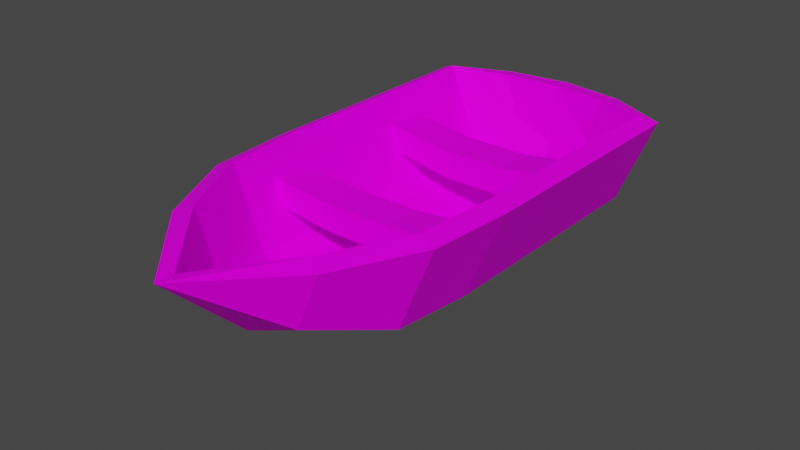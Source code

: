 # Source: Boat.blend  (saved by Blender 3.1.7; exported with 4.5.12 LTS)
import bpy
from mathutils import Matrix  # noqa: F401  (used for matrix-valued properties, if any)

bpy.ops.wm.read_factory_settings(use_empty=True)
scene = bpy.context.scene
scene.name = 'Scene'

# ---- collections
col_collection = bpy.data.collections.new('Collection'); scene.collection.children.link(col_collection)

# ---- images (referenced by path relative to the original .blend; pixels are not part of the script)
import os
ASSET_DIR = os.environ.get("B2B_ASSET_DIR", "")  # directory of the original .blend (textures are referenced by path, not embedded)
HERE = os.path.dirname(os.path.abspath(__file__))  # packed textures are extracted next to this script under _unpacked/

def load_image(name, relpath, width, height, colorspace="sRGB"):
    """Load a texture the original file referenced (path relative to the .blend, or extracted next to this script)."""
    p = next((c for c in (os.path.join(HERE, relpath), os.path.join(ASSET_DIR, relpath)) if relpath and os.path.exists(c)), "")
    if p:
        img = bpy.data.images.load(p, check_existing=True)
        img.name = name
    else:  # same state as the original file: an image datablock whose file is absent (Cycles renders it pink)
        img = bpy.data.images.new(name, width, height)
        img.source = "FILE"
        img.filepath = "//" + (relpath or name)
    img.colorspace_settings.name = colorspace
    return img
img_body_png = load_image('body.png', 'Textures/body.png', 1024, 1024, 'sRGB')

# ---- materials (node trees are filled in below, after node groups)
mat_boat_body = bpy.data.materials.new('Boat Body')
mat_boat_body.use_transparent_shadow = False

# ---- material node trees
mat_boat_body.use_nodes = True; mat_boat_body.node_tree.nodes.clear()
_N = mat_boat_body.node_tree.nodes; _L = mat_boat_body.node_tree.links
n0 = _N.new('ShaderNodeBsdfPrincipled'); n0.name = 'Principled BSDF'; n0.location = (10, 300)
n0.distribution = 'GGX'
n0.subsurface_method = 'RANDOM_WALK_SKIN'
n0.inputs[3].default_value = 1.45
n0.inputs[13].default_value = 0.04182
n0.inputs[27].default_value = (0.0, 0.0, 0.0, 1.0)
n0.inputs[28].default_value = 1.0
n1 = _N.new('ShaderNodeOutputMaterial'); n1.name = 'Material Output'; n1.location = (300, 300)
n2 = _N.new('ShaderNodeTexImage'); n2.name = 'Image Texture'; n2.location = (-408, 288)
n2.image = img_body_png
_L.new(n0.outputs[0], n1.inputs[0])
_L.new(n2.outputs[0], n0.inputs[0])
n1.is_active_output = True

# ---- world
world_world = bpy.data.worlds.new('World'); scene.world = world_world
world_world.use_nodes = True; world_world.node_tree.nodes.clear()
_N = world_world.node_tree.nodes; _L = world_world.node_tree.links
n0 = _N.new('ShaderNodeOutputWorld'); n0.name = 'World Output'; n0.location = (300, 300)
n1 = _N.new('ShaderNodeBackground'); n1.name = 'Background'; n1.location = (10, 300)
n1.inputs[0].default_value = (0.05088, 0.05088, 0.05088, 1.0)
_L.new(n1.outputs[0], n0.inputs[0])
n0.is_active_output = True
world_world.color = (0.05088, 0.05088, 0.05088)
world_world.use_sun_shadow = False
world_world.sun_shadow_jitter_overblur = 0.0

# ---- meshes
me_plane_002 = bpy.data.meshes.new('Plane.002')
me_plane_002.from_pydata([(0.0, -3.07, 0.7535), (0.0, -1.736, 0.1036), (0.0, -0.403, 0.0), (0.0, 0.9303, 0.0), (0.0, 2.264, 0.0), (0.0, 3.597, 0.0), (0.0, 4.093, 1.0), (0.9007, -3.07, 1.127), (1.36, -1.736, 0.667), (1.433, -0.403, 0.5938), (1.433, 0.9303, 0.5938), (1.433, 2.264, 0.5938), (1.433, 3.597, 0.5938), (0.7263, 4.093, 1.301), (1.274, -3.07, 2.027), (1.924, -1.736, 2.027), (2.027, -0.403, 2.027), (2.027, 0.9303, 2.027), (2.027, 2.264, 2.027), (2.027, 3.597, 2.027), (1.027, 4.093, 2.027), (-0.9007, -3.07, 1.127), (-1.36, -1.736, 0.667), (-1.433, -0.403, 0.5938), (-1.433, 0.9303, 0.5938), (-1.433, 2.264, 0.5938), (-1.433, 3.597, 0.5938), (-0.7263, 4.093, 1.301), (-1.274, -3.07, 2.027), (-1.924, -1.736, 2.027), (-2.027, -0.403, 2.027), (-2.027, 0.9303, 2.027), (-2.027, 2.264, 2.027), (-2.027, 3.597, 2.027), (-1.027, 4.093, 2.027), (5.71e-10, 3.946, 2.045), (3.138e-09, -2.905, 1.004), (0.0, -1.661, 0.3939), (0.0, -0.3915, 0.2998), (-3.08e-09, 0.9303, 0.3), (0.0, 2.264, 0.3), (0.0, 3.454, 0.2637), (0.0, 3.81, 1.1), (0.7236, -2.905, 1.304), (1.155, -1.661, 0.8723), (1.221, -0.3915, 0.8058), (1.221, 0.9303, 0.8059), (1.221, 2.264, 0.8059), (1.247, 3.454, 0.7803), (0.6554, 3.81, 1.372), (1.037, -2.914, 2.125), (1.654, -1.666, 2.139), (1.75, -0.3924, 2.142), (1.75, 0.9303, 2.142), (1.75, 2.264, 2.142), (1.779, 3.463, 2.13), (0.9278, 3.813, 2.068), (-0.7236, -2.905, 1.304), (-1.155, -1.661, 0.8723), (-1.221, -0.3915, 0.8058), (-1.221, 0.9303, 0.8059), (-1.221, 2.264, 0.8059), (-1.247, 3.454, 0.7803), (-0.6554, 3.81, 1.372), (-1.037, -2.914, 2.125), (-1.654, -1.666, 2.139), (-1.75, -0.3924, 2.142), (-1.75, 0.9303, 2.142), (-1.75, 2.264, 2.142), (-1.779, 3.463, 2.13), (-0.9278, 3.813, 2.068), (0.0, -4.403, 2.027), (0.0, -4.103, 2.027), (0.0, 4.243, 2.027), (0.0, 1.597, 0.0), (1.433, 1.597, 0.5938), (2.027, 1.597, 2.027), (-1.433, 1.597, 0.5938), (-2.027, 1.597, 2.027), (-1.54e-09, 1.597, 0.3), (1.221, 1.597, 0.8059), (1.75, 1.597, 2.142), (-1.221, 1.597, 0.8059), (-1.75, 1.597, 2.142), (0.0, -1.07, 0.05178), (1.397, -1.07, 0.6304), (1.975, -1.07, 2.027), (-1.397, -1.07, 0.6304), (-1.975, -1.07, 2.027), (0.0, -1.026, 0.3469), (1.188, -1.026, 0.8391), (1.702, -1.029, 2.14), (-1.188, -1.026, 0.8391), (-1.702, -1.029, 2.14), (1.398, 2.264, 1.251), (1.574, 2.264, 1.697), (1.398, -0.3918, 1.251), (1.574, -0.3921, 1.697), (-1.398, -0.3918, 1.251), (-1.574, -0.3921, 1.697), (-1.398, 2.264, 1.251), (-1.574, 2.264, 1.697), (-1.574, 1.597, 1.697), (-1.398, 1.597, 1.251), (1.398, 1.597, 1.251), (1.574, 1.597, 1.697), (-1.359, -1.027, 1.273), (-1.531, -1.028, 1.707), (1.531, -1.028, 1.707), (1.359, -1.027, 1.273), (0.4658, 1.597, 1.089), (-0.4658, 1.597, 1.089), (0.4658, 2.264, 1.089), (-0.4658, 2.264, 1.089), (-0.5246, 1.597, 1.534), (0.5246, 1.597, 1.534), (0.5246, 2.264, 1.534), (-0.5246, 2.264, 1.534), (-0.4659, -0.3918, 1.155), (0.4659, -0.3918, 1.155), (-0.4532, -1.027, 1.177), (0.4532, -1.027, 1.177), (-0.5103, -1.028, 1.61), (0.5103, -1.028, 1.61), (0.5246, -0.3921, 1.6), (-0.5246, -0.3921, 1.6)], [], [(0, 1, 8, 7), (5, 6, 13, 12), (74, 4, 11, 75), (84, 2, 9, 85), (4, 5, 12, 11), (2, 3, 10, 9), (75, 11, 18, 76), (85, 9, 16, 86), (11, 12, 19, 18), (9, 10, 17, 16), (7, 8, 15, 14), (34, 70, 35, 73), (12, 13, 20, 19), (0, 21, 22, 1), (5, 26, 27, 6), (74, 77, 25, 4), (84, 87, 23, 2), (4, 25, 26, 5), (2, 23, 24, 3), (77, 78, 32, 25), (87, 88, 30, 23), (25, 32, 33, 26), (23, 30, 31, 24), (21, 28, 29, 22), (27, 34, 73), (26, 33, 34, 27), (36, 43, 44, 37), (42, 35, 63), (41, 48, 49, 42), (79, 80, 47, 40), (89, 90, 45, 38), (40, 47, 48, 41), (38, 45, 46, 39), (80, 46, 53, 81, 105, 104), (108, 91, 52, 97), (46, 45, 96, 97, 52, 53), (48, 47, 94, 95, 54, 55), (43, 50, 51, 44), (70, 63, 35), (48, 55, 56, 49), (36, 37, 58, 57), (35, 49, 56), (41, 42, 63, 62), (79, 40, 61, 82), (89, 38, 59, 92), (40, 41, 62, 61), (38, 39, 60, 59), (82, 103, 102, 83, 67, 60), (107, 99, 66, 93), (60, 67, 66, 99, 98, 59), (57, 58, 65, 64), (42, 49, 35), (62, 63, 70, 69), (13, 73, 20), (14, 15, 51, 50), (86, 16, 52, 91), (16, 17, 53, 52), (76, 18, 54, 81), (18, 19, 55, 54), (19, 20, 56, 55), (35, 56, 20, 73), (6, 73, 13), (29, 28, 64, 65), (88, 29, 65, 93), (31, 30, 66, 67), (78, 31, 67, 83), (33, 32, 68, 69), (34, 33, 69, 70), (6, 27, 73), (0, 71, 21), (0, 7, 71), (21, 71, 28), (14, 71, 7), (64, 28, 71, 72), (50, 72, 71, 14), (72, 50, 43), (72, 43, 36), (36, 57, 72), (64, 72, 57), (62, 69, 68, 101, 100, 61), (32, 78, 83, 68), (17, 76, 81, 53), (101, 68, 83, 102), (39, 79, 82, 60), (95, 105, 81, 54), (39, 46, 80, 79), (24, 31, 78, 77), (3, 24, 77, 74), (10, 75, 76, 17), (3, 74, 75, 10), (30, 88, 93, 66), (15, 86, 91, 51), (58, 92, 106, 107, 93, 65), (37, 89, 92, 58), (44, 51, 91, 108, 109, 90), (37, 44, 90, 89), (22, 29, 88, 87), (1, 22, 87, 84), (8, 85, 86, 15), (1, 84, 85, 8), (47, 80, 104, 94), (125, 118, 98, 99), (61, 100, 103, 82), (121, 109, 108, 123), (92, 59, 98, 106), (119, 96, 109, 121), (90, 109, 96, 45), (111, 103, 100, 113), (115, 110, 104, 105), (117, 113, 100, 101), (114, 117, 101, 102), (124, 123, 108, 97), (105, 95, 116, 115), (115, 116, 117, 114), (95, 94, 112, 116), (116, 112, 113, 117), (102, 103, 111, 114), (114, 111, 110, 115), (104, 110, 112, 94), (110, 111, 113, 112), (99, 107, 122, 125), (125, 122, 123, 124), (98, 118, 120, 106), (118, 119, 121, 120), (106, 120, 122, 107), (120, 121, 123, 122), (97, 96, 119, 124), (124, 119, 118, 125)])
_uv = me_plane_002.uv_layers.new(name='UVMap')
_uv.uv.foreach_set('vector', [4.073, -0.2743, 4.032, 0.5884, 3.269, 0.6008, 3.567, -0.2661, 2.602, 3.954, 2.61, 4.615, 2.152, 4.803, 1.699, 4.324, 4.129, 2.685, 4.151, 3.104, 3.346, 3.117, 3.324, 2.699, 4.048, 1.009, 4.063, 1.43, 3.258, 1.443, 3.264, 1.022, 4.151, 3.104, 4.195, 3.941, 3.39, 3.954, 3.346, 3.117, 4.063, 1.43, 4.107, 2.267, 3.302, 2.28, 3.258, 1.443, 2.297, 2.699, 2.297, 3.117, 1.32, 3.117, 1.32, 2.699, 2.285, 1.022, 2.297, 1.443, 1.32, 1.443, 1.333, 1.022, 2.297, 3.117, 2.297, 3.954, 1.32, 3.954, 1.32, 3.117, 2.297, 1.443, 2.297, 2.28, 1.32, 2.28, 1.32, 1.443, 2.116, -0.2654, 2.272, 0.6017, 1.345, 0.6017, 1.502, -0.2654, 0.6909, -1.067, 0.6286, -0.8901, 0.04429, -0.9744, 0.04418, -1.161, 1.699, 4.324, 2.152, 4.803, 1.96, 5.257, 1.32, 5.22, 3.159, 3.055, 2.555, 3.061, 2.333, 2.204, 3.245, 2.195, 4.52, 5.269, 3.622, 4.892, 4.061, 4.416, 4.516, 4.608, 3.258, 0.0961, 2.297, 0.1054, 2.297, -0.3138, 3.258, -0.3231, 3.251, 1.774, 2.315, 1.784, 2.297, 1.363, 3.258, 1.354, 3.258, -0.3231, 2.297, -0.3138, 2.297, -1.152, 3.258, -1.161, 3.258, 1.354, 2.297, 1.363, 2.297, 0.5245, 3.258, 0.5153, 6.731, 1.817, 7.429, 1.7, 7.447, 2.116, 6.749, 2.233, 6.691, 0.1544, 7.371, 0.04008, 7.376, 0.4525, 6.678, 0.5699, 6.749, 2.233, 7.447, 2.116, 7.482, 2.948, 6.784, 3.065, 6.678, 0.5699, 7.376, 0.4525, 7.412, 1.284, 6.714, 1.402, 7.044, -1.088, 7.482, -1.161, 7.365, -0.3724, 6.703, -0.261, 4.061, 4.416, 3.877, 3.961, 4.52, 3.954, 3.622, 4.892, 3.258, 3.993, 3.877, 3.961, 4.061, 4.416, 6.674, 2.851, 6.22, 2.854, 5.948, 2.065, 6.672, 2.06, -0.1118, 4.829, -0.1118, 5.43, -0.5245, 4.999, 1.009, 5.45, 0.2234, 5.127, 0.5959, 4.732, 1.009, 4.902, 6.676, 0.008048, 5.91, 0.0133, 5.911, -0.4064, 6.677, -0.4116, 6.673, 1.66, 5.927, 1.665, 5.907, 1.265, 6.673, 1.26, 6.677, -0.4116, 5.911, -0.4064, 5.896, -1.156, 6.678, -1.161, 6.673, 1.26, 5.907, 1.265, 5.909, 0.433, 6.675, 0.4277, 5.103, 0.002705, 5.105, 0.4189, 4.2, 0.4223, 4.199, 0.006012, 4.5, 0.004909, 4.802, 0.003808, 4.511, 1.648, 4.217, 1.649, 4.203, 1.248, 4.505, 1.247, 5.105, 0.4189, 5.108, 1.244, 4.807, 1.246, 4.505, 1.247, 4.203, 1.248, 4.2, 0.4223, 5.108, -1.159, 5.102, -0.4135, 4.8, -0.4124, 4.499, -0.4113, 4.197, -0.4102, 4.195, -1.161, 4.938, 2.866, 4.384, 2.875, 4.23, 2.051, 5.088, 2.044, -0.696, 5.435, -0.5245, 4.999, -0.1118, 5.43, 0.2234, 5.127, -0.1118, 4.281, 0.4244, 4.296, 0.5959, 4.732, 5.139, 2.851, 5.13, 2.06, 5.86, 2.062, 5.596, 2.852, 1.009, 4.302, 0.5959, 4.732, 0.4244, 4.296, -0.1118, 4.281, -0.1118, 4.829, -0.5245, 4.999, -0.8969, 4.605, 5.116, 0.008023, 5.113, -0.4116, 5.885, -0.4101, 5.888, 0.009588, 5.127, 1.66, 5.124, 1.26, 5.896, 1.261, 5.878, 1.661, 5.113, -0.4116, 5.108, -1.161, 5.896, -1.16, 5.885, -0.4101, 5.124, 1.26, 5.119, 0.4277, 5.891, 0.4292, 5.896, 1.261, 6.734, 4.23, 6.95, 4.256, 7.165, 4.282, 7.381, 4.309, 7.362, 4.727, 6.715, 4.648, 7.108, 5.927, 7.11, 5.53, 7.325, 5.556, 7.318, 5.954, 6.715, 4.648, 7.362, 4.727, 7.325, 5.556, 7.11, 5.53, 6.894, 5.503, 6.678, 5.476, 7.018, 7.057, 6.698, 6.273, 7.311, 6.351, 7.419, 7.111, 1.009, 4.902, 0.5959, 4.732, 1.009, 4.302, -0.8969, 4.605, -0.5245, 4.999, -0.696, 5.435, -1.232, 5.45, 2.152, 4.803, 2.61, 5.269, 1.96, 5.257, -0.7577, 3.442, -1.167, 2.603, -0.9966, 2.56, -0.6081, 3.345, -1.2, 2.183, -1.232, 1.764, -1.057, 1.758, -1.027, 2.159, -1.232, 1.764, -1.232, 0.9242, -1.057, 0.9257, -1.057, 1.758, -1.232, 0.5046, -1.232, 0.08491, -1.057, 0.08641, -1.057, 0.5061, -1.232, 0.08491, -1.232, -0.7544, -1.075, -0.6685, -1.057, 0.08641, -1.232, -0.7544, -0.6025, -1.067, -0.5397, -0.8898, -1.075, -0.6685, 0.04429, -0.9744, -0.5397, -0.8898, -0.6025, -1.067, 0.04418, -1.161, 2.61, 4.615, 2.61, 5.269, 2.152, 4.803, 1.255, 2.602, 0.8461, 3.442, 0.6977, 3.345, 1.086, 2.56, 1.288, 2.183, 1.255, 2.602, 1.086, 2.56, 1.117, 2.159, 1.32, 0.9237, 1.32, 1.763, 1.147, 1.758, 1.147, 0.9253, 1.32, 0.504, 1.32, 0.9237, 1.147, 0.9253, 1.147, 0.5056, 1.32, -0.7549, 1.32, 0.08439, 1.147, 0.08597, 1.165, -0.669, 0.6909, -1.067, 1.32, -0.7549, 1.165, -0.669, 0.6286, -0.8901, 4.516, 4.608, 4.061, 4.416, 4.52, 3.954, 3.159, 3.055, 2.991, 3.934, 2.555, 3.061, 4.073, -0.2743, 3.567, -0.2661, 4.195, -1.161, 2.149, 5.974, 2.367, 5.269, 2.759, 5.974, 1.502, -0.2654, 1.809, -1.161, 2.116, -0.2654, 0.6977, 3.345, 0.8461, 3.442, 0.04418, 4.281, 0.04418, 4.092, -0.6081, 3.345, 0.04418, 4.092, 0.04418, 4.281, -0.7577, 3.442, 4.684, 3.692, 4.384, 2.875, 4.938, 2.866, 6.678, 3.619, 6.22, 2.854, 6.674, 2.851, 5.139, 2.851, 5.596, 2.852, 5.15, 3.619, 3.258, 5.721, 3.785, 5.269, 3.785, 5.875, 6.764, 3.065, 7.419, 3.14, 7.399, 3.891, 7.184, 3.864, 6.968, 3.838, 6.752, 3.812, 1.32, 0.08439, 1.32, 0.504, 1.147, 0.5056, 1.147, 0.08597, -1.232, 0.9242, -1.232, 0.5046, -1.057, 0.5061, -1.057, 0.9257, 7.184, 3.864, 7.399, 3.891, 7.381, 4.309, 7.165, 4.282, 5.119, 0.4277, 5.116, 0.008023, 5.888, 0.009588, 5.891, 0.4292, 4.499, -0.4113, 4.5, 0.004909, 4.199, 0.006012, 4.197, -0.4102, 6.675, 0.4277, 5.909, 0.433, 5.91, 0.0133, 6.676, 0.008048, 6.714, 1.402, 7.412, 1.284, 7.429, 1.7, 6.731, 1.817, 3.258, 0.5153, 2.297, 0.5245, 2.297, 0.1054, 3.258, 0.0961, 2.297, 2.28, 2.297, 2.699, 1.32, 2.699, 1.32, 2.28, 4.107, 2.267, 4.129, 2.685, 3.324, 2.699, 3.302, 2.28, 1.32, 1.763, 1.288, 2.183, 1.117, 2.159, 1.147, 1.758, -1.167, 2.603, -1.2, 2.183, -1.027, 2.159, -0.9966, 2.56, 6.698, 6.273, 6.688, 5.875, 6.898, 5.901, 7.108, 5.927, 7.318, 5.954, 7.311, 6.351, 5.13, 2.06, 5.127, 1.66, 5.878, 1.661, 5.86, 2.062, 5.088, 2.044, 4.23, 2.051, 4.217, 1.649, 4.511, 1.648, 4.804, 1.646, 5.098, 1.644, 6.672, 2.06, 5.948, 2.065, 5.927, 1.665, 6.673, 1.66, 6.703, -0.261, 7.365, -0.3724, 7.371, 0.04008, 6.691, 0.1544, 3.245, 2.195, 2.333, 2.204, 2.315, 1.784, 3.251, 1.774, 2.272, 0.6017, 2.285, 1.022, 1.333, 1.022, 1.345, 0.6017, 4.032, 0.5884, 4.048, 1.009, 3.264, 1.022, 3.269, 0.6008, 5.102, -0.4135, 5.103, 0.002705, 4.802, 0.003808, 4.8, -0.4124, 5.809, 4.279, 5.53, 4.315, 5.59, 3.729, 5.869, 3.619, 6.752, 3.812, 6.968, 3.838, 6.95, 4.256, 6.734, 4.23, 6.277, 4.298, 6.337, 3.727, 6.608, 3.619, 6.548, 4.262, 6.688, 5.875, 6.678, 5.476, 6.894, 5.503, 6.898, 5.901, 2.149, 6.429, 2.145, 6.99, 1.745, 6.968, 1.748, 6.422, 5.098, 1.644, 4.804, 1.646, 4.807, 1.246, 5.108, 1.244, 1.74, 6.395, 1.745, 6.99, 1.326, 6.994, 1.32, 6.399, 3.157, 4.595, 2.878, 4.632, 2.979, 4.045, 3.258, 3.934, 6.175, 4.279, 5.896, 4.315, 5.998, 3.729, 6.277, 3.619, 5.528, 4.281, 5.108, 4.281, 5.11, 3.619, 5.53, 3.619, 4.706, 5.014, 5.107, 5.005, 5.108, 5.647, 4.708, 5.674, 5.53, 5.601, 5.11, 5.601, 5.108, 4.941, 5.528, 4.941, 5.528, 4.941, 5.108, 4.941, 5.108, 4.281, 5.528, 4.281, 6.277, 5.6, 5.998, 5.488, 5.896, 4.901, 6.175, 4.939, 6.175, 4.939, 5.896, 4.901, 5.896, 4.315, 6.175, 4.279, 3.258, 5.916, 2.979, 5.805, 2.878, 5.218, 3.157, 5.255, 3.157, 5.255, 2.878, 5.218, 2.878, 4.632, 3.157, 4.595, 1.745, 5.269, 1.74, 5.821, 1.32, 5.826, 1.326, 5.273, 1.74, 5.821, 1.74, 6.395, 1.32, 6.399, 1.32, 5.826, 4.708, 3.692, 5.108, 3.719, 5.107, 4.362, 4.706, 4.353, 4.706, 4.353, 5.107, 4.362, 5.107, 5.005, 4.706, 5.014, 2.145, 5.269, 2.149, 5.855, 1.748, 5.864, 1.745, 5.294, 2.149, 5.855, 2.149, 6.429, 1.748, 6.422, 1.748, 5.864, 6.337, 5.439, 6.277, 4.868, 6.548, 4.904, 6.608, 5.547, 6.277, 4.868, 6.277, 4.298, 6.548, 4.262, 6.548, 4.904, 5.869, 5.6, 5.59, 5.488, 5.53, 4.901, 5.809, 4.939, 5.809, 4.939, 5.53, 4.901, 5.53, 4.315, 5.809, 4.279])
me_plane_002.materials.append(mat_boat_body)
me_plane_002.use_remesh_fix_poles = True
me_plane_002.use_remesh_preserve_attributes = False
me_plane_002.update()

# ---- objects
ob_boat = bpy.data.objects.new('Boat', me_plane_002)

# ---- transforms, parenting, visibility, modifiers, constraints
ob_boat.location = (0.0, 0.0, 0.0)

# ---- collection membership
col_collection.objects.link(ob_boat)

# ---- scene / render settings (as saved in the file)
scene.frame_start = 1; scene.frame_end = 250; scene.frame_set(1)
scene.render.engine = 'BLENDER_EEVEE_NEXT'
scene.cycles.sampling_pattern = 'TABULATED_SOBOL'
scene.cycles.use_light_tree = False
scene.view_settings.view_transform = 'Filmic'
bpy.context.view_layer.update()

# ---- added for rendering (the .blend has no active camera and no usable light): camera, sun
cam_auto = bpy.data.cameras.new('AutoCamera')
cam_auto.lens = 50.0
cam_auto.sensor_width = 36.0
cam_auto.clip_end = 1000.0
ob_auto_camera = bpy.data.objects.new('AutoCamera', cam_auto)
scene.collection.objects.link(ob_auto_camera)
ob_auto_camera.location = (9.05502, -10.946, 8.31505)
ob_auto_camera.rotation_euler = (1.09748, -7.21219e-08, 0.694738)
scene.camera = ob_auto_camera
light_auto_sun = bpy.data.lights.new('AutoSun', 'SUN')
light_auto_sun.energy = 3.0
light_auto_sun.angle = 0.0523599
ob_auto_sun = bpy.data.objects.new('AutoSun', light_auto_sun)
scene.collection.objects.link(ob_auto_sun)
ob_auto_sun.rotation_euler = (0.872665, 0.174533, 0.523599)
bpy.context.view_layer.update()
